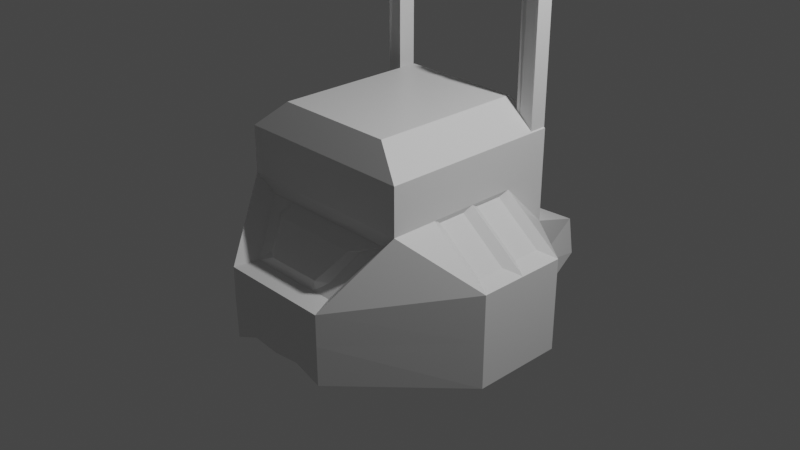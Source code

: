 # Source: dnm.blend  (saved by Blender 2.93.21; exported with 4.5.12 LTS)
import bpy
from mathutils import Matrix  # noqa: F401  (used for matrix-valued properties, if any)

bpy.ops.wm.read_factory_settings(use_empty=True)
scene = bpy.context.scene
scene.name = 'Scene'

# ---- collections
col_collection = bpy.data.collections.new('Collection'); scene.collection.children.link(col_collection)

# ---- materials (node trees are filled in below, after node groups)
mat_material = bpy.data.materials.new('Material')
mat_material.alpha_threshold = 0.0
mat_material.use_transparent_shadow = False
mat_material.line_color = (0.0, 0.0, 0.0, 1.0)

# ---- material node trees
mat_material.use_nodes = True; mat_material.node_tree.nodes.clear()
_N = mat_material.node_tree.nodes; _L = mat_material.node_tree.links
n0 = _N.new('ShaderNodeOutputMaterial'); n0.name = 'Material Output'; n0.location = (300, 300)
n1 = _N.new('ShaderNodeBsdfPrincipled'); n1.name = 'Principled BSDF'; n1.location = (10, 300)
n1.distribution = 'GGX'
n1.subsurface_method = 'BURLEY'
n1.inputs[2].default_value = 0.4
n1.inputs[3].default_value = 1.45
n1.inputs[27].default_value = (0.0, 0.0, 0.0, 1.0)
n1.inputs[28].default_value = 1.0
_L.new(n1.outputs[0], n0.inputs[0])
n0.is_active_output = True

# ---- world
world_world = bpy.data.worlds.new('World'); scene.world = world_world
world_world.use_nodes = True; world_world.node_tree.nodes.clear()
_N = world_world.node_tree.nodes; _L = world_world.node_tree.links
n0 = _N.new('ShaderNodeOutputWorld'); n0.name = 'World Output'; n0.location = (300, 300)
n1 = _N.new('ShaderNodeBackground'); n1.name = 'Background'; n1.location = (10, 300)
n1.inputs[0].default_value = (0.05088, 0.05088, 0.05088, 1.0)
_L.new(n1.outputs[0], n0.inputs[0])
n0.is_active_output = True
world_world.color = (0.05088, 0.05088, 0.05088)
world_world.use_sun_shadow = False
world_world.sun_shadow_jitter_overblur = 0.0

# ---- cameras
cam_camera = bpy.data.cameras.new('Camera')
cam_camera.clip_end = 100.0
cam_camera.ortho_scale = 7.314

# ---- lights
light_light = bpy.data.lights.new('Light', 'POINT')
light_light.transmission_factor = 0.0
light_light.energy = 1000.0
light_light.shadow_soft_size = 0.1
light_light.shadow_maximum_resolution = 0.006
light_light.use_absolute_resolution = True

# ---- meshes
me_cube = bpy.data.meshes.new('Cube')
me_cube.from_pydata([(1.0, 1.0, 0.9999), (1.006, 1.002, -1.003), (1.0, -1.0, 0.9999), (0.6183, -1.614, -0.9607), (-1.0, 1.0, 0.9999), (-1.011, 0.9985, -1.003), (-1.0, -1.0, 0.9999), (-0.6181, -1.611, -0.993), (-1.635, -0.0009948, -0.9999), (1.0, 1.857e-05, 0.9999), (-1.0, -4.042e-07, 0.9999), (1.657, 4.085e-05, -1.0), (-1.632, -0.5001, -1.0), (1.0, -0.5, 0.9999), (-1.0, -0.5, 0.9999), (1.657, -0.5, -1.0), (-1.0, 0.5, 0.9999), (1.657, 0.5001, -1.0), (-1.658, 0.4923, -0.9987), (1.0, 0.5, 0.9999), (1.001, 1.0, -0.001316), (-0.4359, -1.293, -0.06883), (0.4378, -1.295, -0.06676), (-1.003, 1.0, -0.000677), (1.48, -0.09643, 0.05831), (-1.434, 0.09778, 0.06066), (-1.474, -0.4164, 0.0518), (1.48, -0.4035, 0.0583), (1.472, 0.4054, 0.05722), (-1.435, 0.4015, 0.06082), (-0.5918, -1.041, 0.2188), (1.0, 1.0, 0.4997), (0.5928, -1.041, 0.2186), (-1.001, 1.0, 0.4996), (0.9762, -0.09642, 0.4415), (-0.9562, 0.09794, 0.4392), (-0.974, -0.4163, 0.448), (0.9761, -0.4035, 0.4415), (0.966, 0.4054, 0.4425), (-0.9562, 0.4019, 0.439), (1.005, 1.002, -0.5028), (0.6219, -1.619, -0.5319), (-1.01, 0.9987, -0.5015), (1.657, 4.099e-05, -0.5001), (-1.634, -0.0008993, -0.5), (-1.632, -0.5001, -0.5002), (1.657, -0.5, -0.5001), (1.657, 0.5001, -0.5002), (-1.652, 0.4939, -0.499), (-0.6218, -1.618, -0.5422), (0.02126, 2.053, -0.7122), (-4.785e-06, -1.0, 0.9999), (-0.002168, -1.624, -0.8828), (9.79e-05, 1.0, 0.9998), (4.866e-06, 0.0001178, -1.0), (-5.036e-07, 1.289e-05, 1.29), (-3.42e-05, -0.5, -1.001), (-3.396e-06, -0.8392, 1.29), (2.182e-05, 0.8393, 1.29), (0.0005374, 0.5007, -1.001), (0.1195, 1.248, -0.0527), (-0.0001497, -1.384, -0.166), (0.1163, 0.9106, 0.4065), (-4.986e-06, -0.952, 0.3177), (-0.0005721, -1.621, -0.5235), (0.02153, 1.513, -0.5833), (0.3101, -1.619, -0.8536), (0.5001, 1.0, 0.9998), (0.6618, 1.37e-05, 1.29), (0.6618, -0.8392, 1.29), (0.6618, 0.8393, 1.29), (0.4355, 1.248, -0.0572), (0.3946, 0.9113, 0.4073), (0.4613, 2.029, -0.482), (0.4953, 2.029, -0.7151), (0.5, -1.0, 0.9999), (0.5002, 0.0001439, -1.0), (0.5, -0.5, -1.001), (0.5016, 0.5007, -1.001), (0.3112, -1.384, -0.1659), (0.5, -0.952, 0.3178), (0.3108, -1.62, -0.5205), (-0.4643, 1.998, -0.7218), (-0.5, -1.0, 0.9999), (-0.5006, -5.032e-05, -1.0), (-0.5002, -0.5, -1.001), (-0.5017, 0.5001, -1.001), (-0.3112, -1.383, -0.167), (-0.5, -0.9517, 0.3174), (-0.3112, -1.619, -0.5246), (-0.3109, -1.619, -0.861), (-0.5, 1.0, 0.9998), (-0.6618, 6.257e-06, 1.29), (-0.6618, -0.8392, 1.29), (-0.6618, 0.8393, 1.29), (-0.4387, 1.321, -0.071), (-0.4058, 0.9624, 0.4192), (-0.5745, 1.984, -0.4185), (-1.0, 0.9994, 2.466), (-0.838, 0.9994, 2.466), (-1.0, 0.9994, 1.003), (-0.8381, 0.9994, 1.003), (-1.0, 0.8042, 2.466), (-0.838, 0.8042, 2.466), (-1.0, 0.8043, 1.003), (-0.8381, 0.8043, 1.003), (-0.919, 0.9608, 2.665), (-0.9191, 0.9994, 1.003), (-0.9191, 0.8043, 1.003), (-0.919, 0.8428, 2.665), (-1.0, 0.9018, 1.003), (-0.8381, 0.9018, 1.003), (-1.0, 0.9018, 2.466), (-0.838, 0.9018, 2.466), (-0.919, 0.9018, 2.665), (-0.9191, 0.9018, 0.912), (-0.8785, 0.9608, 2.665), (-0.8786, 0.9994, 1.003), (-0.8786, 0.8043, 1.003), (-0.8785, 0.8428, 2.665), (-0.8785, 0.9018, 2.665), (-0.8786, 0.9018, 0.912), (-0.9596, 0.9994, 1.003), (-0.9596, 0.8043, 1.003), (-0.9595, 0.8428, 2.665), (-0.9595, 0.9608, 2.665), (-0.9596, 0.9018, 0.912), (-0.9595, 0.9018, 2.665), (0.988, 1.0, 0.9966), (0.988, 0.8118, 0.9966), (0.7904, 1.0, 0.9965), (0.7904, 0.8118, 0.9966), (0.9879, 1.0, 2.483), (0.9879, 0.8118, 2.483), (0.7903, 1.0, 2.483), (0.7903, 0.8118, 2.483), (0.8667, 1.0, 0.9966), (0.8837, 0.8118, 0.9966), (0.8666, 0.9618, 2.671), (0.8666, 0.8499, 2.671), (0.9189, 1.0, 0.9966), (0.9129, 0.8499, 2.671), (0.9358, 0.8118, 0.9966), (0.9129, 0.9618, 2.671), (0.8315, 0.8118, 0.9966), (0.8204, 0.9618, 2.671), (0.8146, 1.0, 0.9965), (0.8204, 0.8499, 2.671), (0.988, 0.9059, 0.9966), (0.7904, 0.9059, 0.9966), (0.7903, 0.9059, 2.483), (0.9879, 0.9059, 2.483), (0.8666, 0.9059, 2.671), (0.8837, 0.9059, 0.9966), (0.9358, 0.9059, 0.9966), (0.9129, 0.9059, 2.671), (0.8204, 0.9059, 2.671), (0.8315, 0.9059, 0.9966), (-0.09655, 0.9623, 0.4191), (-0.09313, 1.318, -0.06553), (0.4267, 1.485, -0.2971), (0.5008, 1.0, 0.4993), (-0.4071, 1.487, -0.2984), (0.006307, 1.48, -0.2921), (-0.4992, 1.0, 0.4987), (0.00154, 1.0, 0.4988), (0.9659, 0.09474, 0.4425), (1.472, 0.09474, 0.05725), (1.0, -0.5, 0.4999), (1.657, -0.5, -0.0001015), (1.0, 3.802e-05, 0.4999), (1.657, 3.147e-05, -8.742e-05), (1.0, 0.5001, 0.4998), (1.657, 0.5001, -0.000128), (-0.974, -0.08371, 0.4479), (-1.475, -0.08388, 0.0519), (-1.0, 0.5, 0.4998), (-1.633, 0.4994, 1.553e-06), (-1.0, -2.389e-05, 0.4999), (-1.632, -0.0002381, -4.624e-05), (-1.0, -0.5, 0.4999), (-1.631, -0.5001, -0.0001179), (1.0, -1.0, 0.4998), (0.6227, -1.62, -0.195), (-0.3114, -1.619, -0.1963), (-0.6205, -1.615, -0.1983), (-1.0, -1.0, 0.4998), (-0.5, -1.0, 0.4997), (0.3113, -1.62, -0.1949), (-7.958e-05, -1.62, -0.1951), (0.5, -1.0, 0.4997), (-9.599e-06, -1.0, 0.4997), (0.7902, -0.9521, 0.3178), (0.5274, -1.383, -0.166), (-0.3111, -1.364, -0.06748), (-0.5254, -1.38, -0.1687), (-0.7897, -0.9523, 0.318), (-0.5, -1.109, 0.2179), (0.3112, -1.365, -0.06669), (-0.0002156, -1.365, -0.06675), (0.5, -1.11, 0.2185), (-6.718e-07, -1.11, 0.2184), (0.6674, 2.026, -0.8648), (0.02213, 2.058, -0.8609), (-0.5429, 1.477, -0.1521), (0.00608, 1.472, -0.1436), (0.5581, 1.472, -0.1506), (0.6086, 2.024, -0.4622), (-0.6333, 1.985, -0.8737), (-0.427, 1.995, -0.4346)], [], [(93, 14, 6, 83), (187, 83, 6, 186), (176, 16, 4, 33), (77, 15, 3, 66), (168, 13, 2, 182), (161, 67, 0, 31), (172, 19, 9, 170), (78, 17, 11, 76), (180, 14, 10, 178), (94, 16, 10, 92), (186, 6, 14, 180), (170, 9, 13, 168), (76, 11, 15, 77), (92, 10, 14, 93), (91, 4, 16, 94), (202, 1, 17, 78), (31, 0, 19, 172), (178, 10, 16, 176), (44, 179, 177, 48), (40, 20, 173, 47), (43, 171, 169, 46), (49, 185, 181, 45), (45, 181, 179, 44), (47, 173, 171, 43), (207, 206, 20, 40), (46, 169, 183, 41), (48, 177, 23, 42), (89, 184, 185, 49), (25, 35, 39, 29), (20, 31, 172, 173), (24, 34, 37, 27), (185, 186, 180, 181), (26, 36, 174, 175), (28, 38, 166, 167), (206, 161, 31, 20), (169, 168, 182, 183), (177, 176, 33, 23), (194, 197, 30, 21), (90, 89, 49, 7), (18, 48, 42, 5), (15, 46, 41, 3), (202, 207, 40, 1), (17, 47, 43, 11), (12, 45, 44, 8), (7, 49, 45, 12), (11, 43, 46, 15), (1, 40, 47, 17), (8, 44, 48, 18), (82, 209, 65, 50), (66, 81, 64, 52), (198, 200, 201, 199), (95, 96, 158, 159), (81, 188, 189, 64), (209, 162, 163, 65), (208, 203, 59, 86), (67, 53, 58, 70), (68, 55, 57, 69), (84, 54, 56, 85), (70, 58, 55, 68), (86, 59, 54, 84), (164, 91, 53, 165), (85, 56, 52, 90), (190, 75, 51, 191), (69, 57, 51, 75), (13, 69, 75, 2), (182, 2, 75, 190), (19, 70, 68, 9), (9, 68, 69, 13), (0, 67, 70, 19), (41, 183, 188, 81), (22, 32, 200, 198), (3, 41, 81, 66), (50, 65, 73, 74), (60, 62, 72, 71), (65, 163, 160, 73), (203, 202, 78, 59), (54, 76, 77, 56), (59, 78, 76, 54), (165, 53, 67, 161), (56, 77, 66, 52), (12, 85, 90, 7), (33, 4, 91, 164), (18, 86, 84, 8), (8, 84, 85, 12), (5, 208, 86, 18), (42, 23, 204, 97), (23, 33, 164, 204), (5, 42, 97, 208), (52, 64, 89, 90), (199, 201, 197, 194), (64, 189, 184, 89), (53, 91, 94, 58), (55, 92, 93, 57), (58, 94, 92, 55), (191, 51, 83, 187), (57, 93, 83, 51), (116, 99, 101, 117), (121, 111, 105, 118), (118, 105, 103, 119), (120, 113, 99, 116), (110, 104, 102, 112), (111, 101, 99, 113), (127, 114, 106, 125), (123, 108, 109, 124), (126, 115, 108, 123), (125, 106, 107, 122), (122, 107, 115, 126), (124, 109, 114, 127), (105, 111, 113, 103), (100, 110, 112, 98), (119, 103, 113, 120), (117, 101, 111, 121), (107, 117, 121, 115), (109, 119, 120, 114), (114, 120, 116, 106), (108, 118, 119, 109), (115, 121, 118, 108), (106, 116, 117, 107), (102, 124, 127, 112), (100, 122, 126, 110), (98, 125, 122, 100), (110, 126, 123, 104), (104, 123, 124, 102), (112, 127, 125, 98), (157, 144, 131, 149), (149, 131, 135, 150), (155, 141, 133, 151), (151, 133, 129, 148), (140, 143, 132, 128), (141, 142, 129, 133), (147, 144, 137, 139), (146, 145, 138, 136), (156, 147, 139, 152), (154, 142, 137, 153), (148, 129, 142, 154), (139, 137, 142, 141), (136, 138, 143, 140), (152, 139, 141, 155), (150, 135, 147, 156), (130, 134, 145, 146), (135, 131, 144, 147), (153, 137, 144, 157), (136, 153, 157, 146), (134, 150, 156, 145), (138, 152, 155, 143), (128, 148, 154, 140), (140, 154, 153, 136), (145, 156, 152, 138), (132, 151, 148, 128), (143, 155, 151, 132), (130, 149, 150, 134), (146, 157, 149, 130), (62, 60, 205, 165), (60, 71, 206, 205), (72, 62, 165, 161), (71, 72, 161, 206), (95, 159, 205, 204), (158, 96, 164, 165), (159, 158, 165, 205), (96, 95, 204, 164), (34, 24, 171, 170), (27, 37, 168, 169), (24, 27, 169, 171), (37, 34, 170, 168), (167, 166, 170, 171), (38, 28, 173, 172), (28, 167, 171, 173), (166, 38, 172, 170), (35, 25, 179, 178), (29, 39, 176, 177), (25, 29, 177, 179), (39, 35, 178, 176), (175, 174, 178, 179), (36, 26, 181, 180), (26, 175, 179, 181), (174, 36, 180, 178), (192, 193, 183, 182), (87, 195, 185, 184), (195, 196, 186, 185), (196, 88, 187, 186), (79, 61, 189, 188), (63, 80, 190, 191), (193, 79, 188, 183), (80, 192, 182, 190), (61, 87, 184, 189), (88, 63, 191, 187), (32, 22, 193, 192), (194, 21, 195, 87), (21, 30, 196, 195), (30, 197, 88, 196), (198, 199, 61, 79), (201, 200, 80, 63), (22, 198, 79, 193), (200, 32, 192, 80), (199, 194, 87, 61), (197, 201, 63, 88), (50, 74, 202, 203), (163, 162, 204, 205), (160, 163, 205, 206), (74, 73, 207, 202), (73, 160, 206, 207), (82, 50, 203, 208), (162, 209, 97, 204), (209, 82, 208, 97)])
_uv = me_cube.uv_layers.new(name='UVMap')
_uv.uv.foreach_set('vector', [0.8125, 0.6875, 0.875, 0.6875, 0.875, 0.75, 0.8125, 0.75, 0.5625, 0.9375, 0.625, 0.9375, 0.625, 1.0, 0.5625, 1.0, 0.5625, 0.1875, 0.625, 0.1875, 0.625, 0.25, 0.5625, 0.25, 0.3125, 0.6875, 0.375, 0.6875, 0.375, 0.75, 0.3125, 0.75, 0.5625, 0.6875, 0.625, 0.6875, 0.625, 0.75, 0.5625, 0.75, 0.5625, 0.4375, 0.625, 0.4375, 0.625, 0.5, 0.5625, 0.5, 0.5625, 0.5625, 0.625, 0.5625, 0.625, 0.625, 0.5625, 0.625, 0.3125, 0.5625, 0.375, 0.5625, 0.375, 0.625, 0.3125, 0.625, 0.5625, 0.0625, 0.625, 0.0625, 0.625, 0.125, 0.5625, 0.125, 0.8125, 0.5625, 0.875, 0.5625, 0.875, 0.625, 0.8125, 0.625, 0.5625, 0.0, 0.625, 0.0, 0.625, 0.0625, 0.5625, 0.0625, 0.5625, 0.625, 0.625, 0.625, 0.625, 0.6875, 0.5625, 0.6875, 0.3125, 0.625, 0.375, 0.625, 0.375, 0.6875, 0.3125, 0.6875, 0.8125, 0.625, 0.875, 0.625, 0.875, 0.6875, 0.8125, 0.6875, 0.8125, 0.5, 0.875, 0.5, 0.875, 0.5625, 0.8125, 0.5625, 0.3125, 0.5, 0.375, 0.5, 0.375, 0.5625, 0.3125, 0.5625, 0.5625, 0.5, 0.625, 0.5, 0.625, 0.5625, 0.5625, 0.5625, 0.5625, 0.125, 0.625, 0.125, 0.625, 0.1875, 0.5625, 0.1875, 0.4375, 0.125, 0.5, 0.125, 0.5, 0.1875, 0.4375, 0.1875, 0.4375, 0.5, 0.5, 0.5, 0.5, 0.5625, 0.4375, 0.5625, 0.4375, 0.625, 0.5, 0.625, 0.5, 0.6875, 0.4375, 0.6875, 0.4375, 0.0, 0.5, 0.0, 0.5, 0.0625, 0.4375, 0.0625, 0.4375, 0.0625, 0.5, 0.0625, 0.5, 0.125, 0.4375, 0.125, 0.4375, 0.5625, 0.5, 0.5625, 0.5, 0.625, 0.4375, 0.625, 0.4375, 0.4375, 0.5, 0.4375, 0.5, 0.5, 0.4375, 0.5, 0.4375, 0.6875, 0.5, 0.6875, 0.5, 0.75, 0.4375, 0.75, 0.4375, 0.1875, 0.5, 0.1875, 0.5, 0.25, 0.4375, 0.25, 0.4375, 0.9375, 0.5, 0.9375, 0.5, 1.0, 0.4375, 1.0, 0.5076, 0.1373, 0.5549, 0.1373, 0.5549, 0.1752, 0.5076, 0.1752, 0.5, 0.5, 0.5625, 0.5, 0.5625, 0.5625, 0.5, 0.5625, 0.5073, 0.6371, 0.5552, 0.6371, 0.5552, 0.6754, 0.5073, 0.6754, 0.5, 0.0, 0.5625, 0.0, 0.5625, 0.0625, 0.5, 0.0625, 0.5065, 0.07296, 0.556, 0.07296, 0.556, 0.1145, 0.5065, 0.1145, 0.5072, 0.5743, 0.5553, 0.5743, 0.5553, 0.6132, 0.5072, 0.6132, 0.5, 0.4375, 0.5625, 0.4375, 0.5625, 0.5, 0.5, 0.5, 0.5, 0.6875, 0.5625, 0.6875, 0.5625, 0.75, 0.5, 0.75, 0.5, 0.1875, 0.5625, 0.1875, 0.5625, 0.25, 0.5, 0.25, 0.5184, 0.928, 0.5441, 0.9452, 0.5441, 0.9584, 0.5184, 0.9494, 0.375, 0.9375, 0.4375, 0.9375, 0.4375, 1.0, 0.375, 1.0, 0.375, 0.1875, 0.4375, 0.1875, 0.4375, 0.25, 0.375, 0.25, 0.375, 0.6875, 0.4375, 0.6875, 0.4375, 0.75, 0.375, 0.75, 0.375, 0.4375, 0.4375, 0.4375, 0.4375, 0.5, 0.375, 0.5, 0.375, 0.5625, 0.4375, 0.5625, 0.4375, 0.625, 0.375, 0.625, 0.375, 0.0625, 0.4375, 0.0625, 0.4375, 0.125, 0.375, 0.125, 0.375, 0.0, 0.4375, 0.0, 0.4375, 0.0625, 0.375, 0.0625, 0.375, 0.625, 0.4375, 0.625, 0.4375, 0.6875, 0.375, 0.6875, 0.375, 0.5, 0.4375, 0.5, 0.4375, 0.5625, 0.375, 0.5625, 0.375, 0.125, 0.4375, 0.125, 0.4375, 0.1875, 0.375, 0.1875, 0.3965, 0.3271, 0.4378, 0.3279, 0.4375, 0.375, 0.4002, 0.375, 0.375, 0.8125, 0.4375, 0.8125, 0.4375, 0.875, 0.375, 0.875, 0.5184, 0.8224, 0.5441, 0.8046, 0.5441, 0.875, 0.5184, 0.875, 0.5077, 0.3239, 0.5548, 0.3246, 0.5548, 0.3629, 0.5077, 0.3636, 0.4375, 0.8125, 0.5, 0.8125, 0.5, 0.875, 0.4375, 0.875, 0.4378, 0.3279, 0.4755, 0.3288, 0.479, 0.3745, 0.4375, 0.375, 0.1875, 0.5, 0.25, 0.5, 0.25, 0.5625, 0.1875, 0.5625, 0.6875, 0.5, 0.75, 0.5, 0.75, 0.5625, 0.6875, 0.5625, 0.6875, 0.625, 0.75, 0.625, 0.75, 0.6875, 0.6875, 0.6875, 0.1875, 0.625, 0.25, 0.625, 0.25, 0.6875, 0.1875, 0.6875, 0.6875, 0.5625, 0.75, 0.5625, 0.75, 0.625, 0.6875, 0.625, 0.1875, 0.5625, 0.25, 0.5625, 0.25, 0.625, 0.1875, 0.625, 0.5625, 0.3125, 0.625, 0.3125, 0.625, 0.375, 0.5625, 0.375, 0.1875, 0.6875, 0.25, 0.6875, 0.25, 0.75, 0.1875, 0.75, 0.5625, 0.8125, 0.625, 0.8125, 0.625, 0.875, 0.5625, 0.875, 0.6875, 0.6875, 0.75, 0.6875, 0.75, 0.75, 0.6875, 0.75, 0.625, 0.6875, 0.6875, 0.6875, 0.6875, 0.75, 0.625, 0.75, 0.5625, 0.75, 0.625, 0.75, 0.625, 0.8125, 0.5625, 0.8125, 0.625, 0.5625, 0.6875, 0.5625, 0.6875, 0.625, 0.625, 0.625, 0.625, 0.625, 0.6875, 0.625, 0.6875, 0.6875, 0.625, 0.6875, 0.625, 0.5, 0.6875, 0.5, 0.6875, 0.5625, 0.625, 0.5625, 0.4375, 0.75, 0.5, 0.75, 0.5, 0.8125, 0.4375, 0.8125, 0.5184, 0.8004, 0.5441, 0.7915, 0.5441, 0.8046, 0.5184, 0.8224, 0.375, 0.75, 0.4375, 0.75, 0.4375, 0.8125, 0.375, 0.8125, 0.4002, 0.375, 0.4375, 0.375, 0.4357, 0.4217, 0.3986, 0.4225, 0.5089, 0.3882, 0.5536, 0.389, 0.5536, 0.4235, 0.5089, 0.4243, 0.4375, 0.375, 0.479, 0.3745, 0.4776, 0.421, 0.4357, 0.4217, 0.25, 0.5, 0.3125, 0.5, 0.3125, 0.5625, 0.25, 0.5625, 0.25, 0.625, 0.3125, 0.625, 0.3125, 0.6875, 0.25, 0.6875, 0.25, 0.5625, 0.3125, 0.5625, 0.3125, 0.625, 0.25, 0.625, 0.5625, 0.375, 0.625, 0.375, 0.625, 0.4375, 0.5625, 0.4375, 0.25, 0.6875, 0.3125, 0.6875, 0.3125, 0.75, 0.25, 0.75, 0.125, 0.6875, 0.1875, 0.6875, 0.1875, 0.75, 0.125, 0.75, 0.5625, 0.25, 0.625, 0.25, 0.625, 0.3125, 0.5625, 0.3125, 0.125, 0.5625, 0.1875, 0.5625, 0.1875, 0.625, 0.125, 0.625, 0.125, 0.625, 0.1875, 0.625, 0.1875, 0.6875, 0.125, 0.6875, 0.125, 0.5, 0.1875, 0.5, 0.1875, 0.5625, 0.125, 0.5625, 0.4375, 0.25, 0.5, 0.25, 0.5, 0.3125, 0.4375, 0.3125, 0.5, 0.25, 0.5625, 0.25, 0.5625, 0.3125, 0.5, 0.3125, 0.375, 0.25, 0.4375, 0.25, 0.4375, 0.3125, 0.375, 0.3125, 0.375, 0.875, 0.4375, 0.875, 0.4375, 0.9375, 0.375, 0.9375, 0.5184, 0.875, 0.5441, 0.875, 0.5441, 0.9452, 0.5184, 0.928, 0.4375, 0.875, 0.5, 0.875, 0.5, 0.9375, 0.4375, 0.9375, 0.75, 0.5, 0.8125, 0.5, 0.8125, 0.5625, 0.75, 0.5625, 0.75, 0.625, 0.8125, 0.625, 0.8125, 0.6875, 0.75, 0.6875, 0.75, 0.5625, 0.8125, 0.5625, 0.8125, 0.625, 0.75, 0.625, 0.5625, 0.875, 0.625, 0.875, 0.625, 0.9375, 0.5625, 0.9375, 0.75, 0.6875, 0.8125, 0.6875, 0.8125, 0.75, 0.75, 0.75, 0.5625, 0.0, 0.625, 0.0, 0.625, 0.25, 0.5625, 0.25, 0.5625, 0.375, 0.625, 0.375, 0.625, 0.5, 0.5625, 0.5, 0.5625, 0.5, 0.625, 0.5, 0.625, 0.75, 0.5625, 0.75, 0.5625, 0.875, 0.625, 0.875, 0.625, 1.0, 0.5625, 1.0, 0.25, 0.5, 0.375, 0.5, 0.375, 0.75, 0.25, 0.75, 0.75, 0.5, 0.875, 0.5, 0.875, 0.75, 0.75, 0.75, 0.4375, 0.875, 0.5, 0.875, 0.5, 1.0, 0.4375, 1.0, 0.4375, 0.5, 0.5, 0.5, 0.5, 0.75, 0.4375, 0.75, 0.4375, 0.375, 0.5, 0.375, 0.5, 0.5, 0.4375, 0.5, 0.4375, 0.0, 0.5, 0.0, 0.5, 0.25, 0.4375, 0.25, 0.4375, 0.25, 0.5, 0.25, 0.5, 0.375, 0.4375, 0.375, 0.4375, 0.75, 0.5, 0.75, 0.5, 0.875, 0.4375, 0.875, 0.625, 0.5, 0.75, 0.5, 0.75, 0.75, 0.625, 0.75, 0.125, 0.5, 0.25, 0.5, 0.25, 0.75, 0.125, 0.75, 0.5625, 0.75, 0.625, 0.75, 0.625, 0.875, 0.5625, 0.875, 0.5625, 0.25, 0.625, 0.25, 0.625, 0.375, 0.5625, 0.375, 0.5, 0.25, 0.5625, 0.25, 0.5625, 0.375, 0.5, 0.375, 0.5, 0.75, 0.5625, 0.75, 0.5625, 0.875, 0.5, 0.875, 0.5, 0.875, 0.5625, 0.875, 0.5625, 1.0, 0.5, 1.0, 0.5, 0.5, 0.5625, 0.5, 0.5625, 0.75, 0.5, 0.75, 0.5, 0.375, 0.5625, 0.375, 0.5625, 0.5, 0.5, 0.5, 0.5, 0.0, 0.5625, 0.0, 0.5625, 0.25, 0.5, 0.25, 0.375, 0.75, 0.4375, 0.75, 0.4375, 0.875, 0.375, 0.875, 0.375, 0.25, 0.4375, 0.25, 0.4375, 0.375, 0.375, 0.375, 0.375, 0.0, 0.4375, 0.0, 0.4375, 0.25, 0.375, 0.25, 0.375, 0.375, 0.4375, 0.375, 0.4375, 0.5, 0.375, 0.5, 0.375, 0.5, 0.4375, 0.5, 0.4375, 0.75, 0.375, 0.75, 0.375, 0.875, 0.4375, 0.875, 0.4375, 1.0, 0.375, 1.0, 0.5, 0.1875, 0.625, 0.1875, 0.625, 0.25, 0.5, 0.25, 0.5, 0.25, 0.625, 0.25, 0.625, 0.5, 0.5, 0.5, 0.5, 0.6875, 0.625, 0.6875, 0.625, 0.75, 0.5, 0.75, 0.5, 0.75, 0.625, 0.75, 0.625, 1.0, 0.5, 1.0, 0.125, 0.6875, 0.375, 0.6875, 0.375, 0.75, 0.125, 0.75, 0.625, 0.6875, 0.875, 0.6875, 0.875, 0.75, 0.625, 0.75, 0.625, 0.5625, 0.875, 0.5625, 0.875, 0.625, 0.625, 0.625, 0.125, 0.5625, 0.375, 0.5625, 0.375, 0.625, 0.125, 0.625, 0.5, 0.5625, 0.625, 0.5625, 0.625, 0.625, 0.5, 0.625, 0.5, 0.0625, 0.625, 0.0625, 0.625, 0.125, 0.5, 0.125, 0.5, 0.0, 0.625, 0.0, 0.625, 0.0625, 0.5, 0.0625, 0.625, 0.625, 0.875, 0.625, 0.875, 0.6875, 0.625, 0.6875, 0.125, 0.625, 0.375, 0.625, 0.375, 0.6875, 0.125, 0.6875, 0.5, 0.625, 0.625, 0.625, 0.625, 0.6875, 0.5, 0.6875, 0.5, 0.5, 0.625, 0.5, 0.625, 0.5625, 0.5, 0.5625, 0.125, 0.5, 0.375, 0.5, 0.375, 0.5625, 0.125, 0.5625, 0.625, 0.5, 0.875, 0.5, 0.875, 0.5625, 0.625, 0.5625, 0.5, 0.125, 0.625, 0.125, 0.625, 0.1875, 0.5, 0.1875, 0.375, 0.125, 0.5, 0.125, 0.5, 0.1875, 0.375, 0.1875, 0.375, 0.5, 0.5, 0.5, 0.5, 0.5625, 0.375, 0.5625, 0.375, 0.625, 0.5, 0.625, 0.5, 0.6875, 0.375, 0.6875, 0.375, 0.0, 0.5, 0.0, 0.5, 0.0625, 0.375, 0.0625, 0.375, 0.0625, 0.5, 0.0625, 0.5, 0.125, 0.375, 0.125, 0.375, 0.5625, 0.5, 0.5625, 0.5, 0.625, 0.375, 0.625, 0.375, 0.75, 0.5, 0.75, 0.5, 1.0, 0.375, 1.0, 0.375, 0.6875, 0.5, 0.6875, 0.5, 0.75, 0.375, 0.75, 0.375, 0.25, 0.5, 0.25, 0.5, 0.5, 0.375, 0.5, 0.375, 0.1875, 0.5, 0.1875, 0.5, 0.25, 0.375, 0.25, 0.5536, 0.389, 0.5089, 0.3882, 0.5, 0.375, 0.5625, 0.375, 0.5089, 0.3882, 0.5089, 0.4243, 0.5, 0.4375, 0.5, 0.375, 0.5536, 0.4235, 0.5536, 0.389, 0.5625, 0.375, 0.5625, 0.4375, 0.5089, 0.4243, 0.5536, 0.4235, 0.5625, 0.4375, 0.5, 0.4375, 0.5077, 0.3239, 0.5077, 0.3636, 0.5, 0.375, 0.5, 0.3125, 0.5548, 0.3629, 0.5548, 0.3246, 0.5625, 0.3125, 0.5625, 0.375, 0.5077, 0.3636, 0.5548, 0.3629, 0.5625, 0.375, 0.5, 0.375, 0.5548, 0.3246, 0.5077, 0.3239, 0.5, 0.3125, 0.5625, 0.3125, 0.5552, 0.6371, 0.5073, 0.6371, 0.5, 0.625, 0.5625, 0.625, 0.5073, 0.6754, 0.5552, 0.6754, 0.5625, 0.6875, 0.5, 0.6875, 0.5073, 0.6371, 0.5073, 0.6754, 0.5, 0.6875, 0.5, 0.625, 0.5552, 0.6754, 0.5552, 0.6371, 0.5625, 0.625, 0.5625, 0.6875, 0.5072, 0.6132, 0.5553, 0.6132, 0.5625, 0.625, 0.5, 0.625, 0.5553, 0.5743, 0.5072, 0.5743, 0.5, 0.5625, 0.5625, 0.5625, 0.5072, 0.5743, 0.5072, 0.6132, 0.5, 0.625, 0.5, 0.5625, 0.5553, 0.6132, 0.5553, 0.5743, 0.5625, 0.5625, 0.5625, 0.625, 0.5549, 0.1373, 0.5076, 0.1373, 0.5, 0.125, 0.5625, 0.125, 0.5076, 0.1752, 0.5549, 0.1752, 0.5625, 0.1875, 0.5, 0.1875, 0.5076, 0.1373, 0.5076, 0.1752, 0.5, 0.1875, 0.5, 0.125, 0.5549, 0.1752, 0.5549, 0.1373, 0.5625, 0.125, 0.5625, 0.1875, 0.5065, 0.1145, 0.556, 0.1145, 0.5625, 0.125, 0.5, 0.125, 0.556, 0.07296, 0.5065, 0.07296, 0.5, 0.0625, 0.5625, 0.0625, 0.5065, 0.07296, 0.5065, 0.1145, 0.5, 0.125, 0.5, 0.0625, 0.556, 0.1145, 0.556, 0.07296, 0.5625, 0.0625, 0.5625, 0.125, 0.553, 0.77, 0.5095, 0.7774, 0.5, 0.75, 0.5625, 0.75, 0.5095, 0.9325, 0.5095, 0.9724, 0.5, 1.0, 0.5, 0.9375, 0.5095, 0.9724, 0.553, 0.98, 0.5625, 1.0, 0.5, 1.0, 0.553, 0.98, 0.553, 0.9415, 0.5625, 0.9375, 0.5625, 1.0, 0.5095, 0.8177, 0.5095, 0.875, 0.5, 0.875, 0.5, 0.8125, 0.553, 0.875, 0.553, 0.8084, 0.5625, 0.8125, 0.5625, 0.875, 0.5095, 0.7774, 0.5095, 0.8177, 0.5, 0.8125, 0.5, 0.75, 0.553, 0.8084, 0.553, 0.77, 0.5625, 0.75, 0.5625, 0.8125, 0.5095, 0.875, 0.5095, 0.9325, 0.5, 0.9375, 0.5, 0.875, 0.553, 0.9415, 0.553, 0.875, 0.5625, 0.875, 0.5625, 0.9375, 0.5441, 0.7915, 0.5184, 0.8004, 0.5095, 0.7774, 0.553, 0.77, 0.5184, 0.928, 0.5184, 0.9494, 0.5095, 0.9724, 0.5095, 0.9325, 0.5184, 0.9494, 0.5441, 0.9584, 0.553, 0.98, 0.5095, 0.9724, 0.5441, 0.9584, 0.5441, 0.9452, 0.553, 0.9415, 0.553, 0.98, 0.5184, 0.8224, 0.5184, 0.875, 0.5095, 0.875, 0.5095, 0.8177, 0.5441, 0.875, 0.5441, 0.8046, 0.553, 0.8084, 0.553, 0.875, 0.5184, 0.8004, 0.5184, 0.8224, 0.5095, 0.8177, 0.5095, 0.7774, 0.5441, 0.8046, 0.5441, 0.7915, 0.553, 0.77, 0.553, 0.8084, 0.5184, 0.875, 0.5184, 0.928, 0.5095, 0.9325, 0.5095, 0.875, 0.5441, 0.9452, 0.5441, 0.875, 0.553, 0.875, 0.553, 0.9415, 0.4002, 0.375, 0.3986, 0.4225, 0.375, 0.4375, 0.375, 0.375, 0.479, 0.3745, 0.4755, 0.3288, 0.5, 0.3125, 0.5, 0.375, 0.4776, 0.421, 0.479, 0.3745, 0.5, 0.375, 0.5, 0.4375, 0.3986, 0.4225, 0.4357, 0.4217, 0.4375, 0.4375, 0.375, 0.4375, 0.4357, 0.4217, 0.4776, 0.421, 0.5, 0.4375, 0.4375, 0.4375, 0.3965, 0.3271, 0.4002, 0.375, 0.375, 0.375, 0.375, 0.3125, 0.4755, 0.3288, 0.4378, 0.3279, 0.4375, 0.3125, 0.5, 0.3125, 0.4378, 0.3279, 0.3965, 0.3271, 0.375, 0.3125, 0.4375, 0.3125])
me_cube.materials.append(mat_material)
me_cube.use_remesh_preserve_volume = False
me_cube.use_remesh_preserve_attributes = False
me_cube.use_mirror_vertex_groups = False
me_cube.update()

# ---- objects
ob_cube = bpy.data.objects.new('Cube', me_cube)
ob_light = bpy.data.objects.new('Light', light_light)
ob_camera = bpy.data.objects.new('Camera', cam_camera)

# ---- transforms, parenting, visibility, modifiers, constraints
ob_cube.location = (0.0, 0.0, 0.0)
ob_cube.lock_rotations_4d = False
ob_cube.empty_display_type = 'ARROWS'
ob_cube.lineart.crease_threshold = 0.0
ob_light.location = (4.076, 1.005, 5.904)
ob_light.rotation_euler = (0.6503, 0.05522, 1.866)
ob_light.lock_rotations_4d = False
ob_light.empty_display_type = 'ARROWS'
ob_light.color = (0.0, 0.0, 0.0, 0.0)
ob_light.lineart.crease_threshold = 0.0
ob_camera.location = (7.359, -6.926, 4.958)
ob_camera.rotation_euler = (1.109, 0.0, 0.8149)
ob_camera.lock_rotations_4d = False
ob_camera.empty_display_type = 'ARROWS'
ob_camera.color = (0.0, 0.0, 0.0, 0.0)
ob_camera.display_type = 'WIRE'
ob_camera.lineart.crease_threshold = 0.0

# ---- collection membership
col_collection.objects.link(ob_cube)
col_collection.objects.link(ob_light)
col_collection.objects.link(ob_camera)

# ---- scene / render settings (as saved in the file)
scene.camera = ob_camera
scene.frame_start = 1; scene.frame_end = 250; scene.frame_set(1)
scene.render.engine = 'BLENDER_EEVEE_NEXT'
scene.cycles.use_denoising = False
scene.cycles.samples = 128
scene.cycles.sampling_pattern = 'TABULATED_SOBOL'
scene.cycles.use_adaptive_sampling = False
scene.cycles.use_light_tree = False
scene.view_settings.view_transform = 'Filmic'
bpy.context.view_layer.update()
